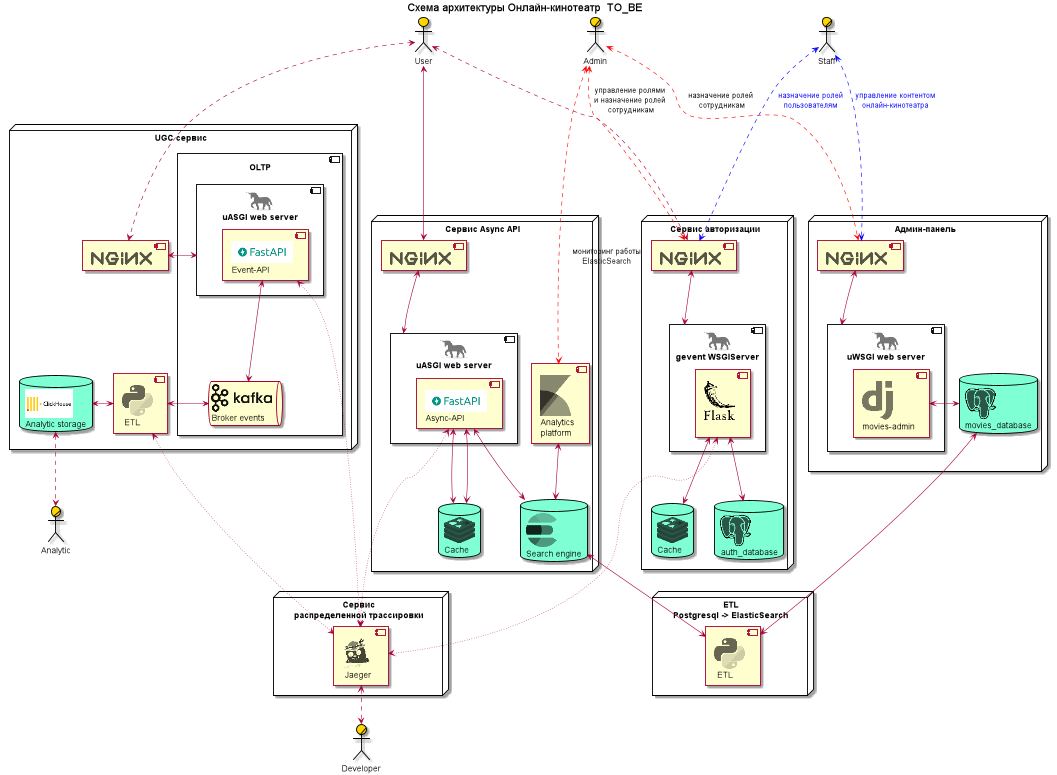

The diagram above was rendered by PlantUML. Its source (embedded in the PNG):
@startuml

!include <logos/kafka>
!include <logos/elasticsearch>
!include <logos/nginx>
!include <logos/redis>
!include <logos/postgresql>
!include <logos/flask>
!include <logos/gunicorn>
!include <logos/jaeger>
!include <logos/django>
!include <logos/kibana>
!include <logos/python>

skinparam actor {
BorderColor black
BackgroundColor Gold
}
skinparam database {
BorderColor black
BackgroundColor Aquamarine
}

actor/ Admin
actor/ Staff
actor User
actor/ Developer
actor/ Analytic

title Схема архитектуры Онлайн-кинотеатр  TO_BE

node "Админ-панель" as admin_panel {

    component "<$nginx>" as nginx_admin
    component "<$gunicorn>\nuWSGI web server" as gunicorn {
    component "<$django>\nmovies-admin" as django
    }
    database "<$postgresql>\nmovies_database" as postgres_admin

    nginx_admin <-down-> gunicorn
    django <-right-> postgres_admin
}

node "Сервис Async API" as async_api {
    component "<$nginx>" as nginx_async
    component "<$kibana>\nAnalytics\nplatform" as kibana_async
    component "<$gunicorn>\nuASGI web server" as uvicorn {
    component "<img:FastAPI.png>\nAsync-API" as async_web_api
    }
    database "<$redis>\nCache" as redis_async
    database "<$elasticsearch>\nSearch engine" as elastic_async


    kibana_async <-down-> elastic_async
    async_web_api <-down-> redis_async
    uvicorn <-up-> nginx_async
    elastic_async <-up-> [async_web_api]
}

node "Сервис авторизации" as auth {
    component "<$nginx>" as nginx_auth
    database "<$redis>\nCache" as redis_auth
    database "<$postgresql>\nauth_database" as postgres_auth
    component "<$gunicorn>\ngevent WSGIServer" as gevent {
    component "<$flask>\n" as auth_api
    }

    redis_auth <-up-> [auth_api]
    auth_api <-down-> postgres_auth
    gevent <-up-> nginx_auth

'    note bottom of redis_auth
'    1. Выданные пользователям refresh-токены\n
'    2. Blacklist отозванных access-токенов
'    end note
}

node "ETL\nPostgresql -> ElasticSearch" {
    component "<$python>\n ETL" as etl
}

node "Сервис\nраспределенной трассировки" as Jaeger {
    component "<$jaeger>\n Jaeger" as jaeger
}

node "UGC сервис" as event_api {
    component "<$nginx>" as nginx_event
    component "OLTP" {
    component "<$gunicorn>\nuASGI web server" as uvicorn1 {
    component "<img:FastAPI.png>\nEvent-API" as async_event_api
    }
    queue "<$kafka>\nBroker events" as kafka
    }
    database "<img:clickhouse.png>\nAnalytic storage" as clickhouse
    component "<$python>\n ETL" as etl_OLAP


    async_web_api <-> redis_async
    uvicorn1 <-> nginx_event
    kafka <-u-> async_event_api
    kafka <-l-> etl_OLAP
    etl_OLAP <-l-> clickhouse
}

User <--> nginx_async
User <..> nginx_auth
User <..> nginx_event
Staff <..> nginx_admin #blue;text:blue : управление контентом\nонлайн-кинотеатра
Staff <..> nginx_auth #blue;text:blue : назначение ролей\nпользователям
Admin <..> nginx_admin #red : назначение ролей\n сотрудникам
Admin <..> kibana_async #red : мониторинг работы\nElasticSearch
Admin <..> nginx_auth #red : управление ролями\nи назначение ролей\n сотрудникам
Developer <.u.> jaeger
Analytic <.u.> clickhouse



postgres_admin <--> etl
elastic_async <--> etl
async_web_api <...> jaeger #line.dotted
auth_api <...> jaeger #line.dotted
async_event_api <...> jaeger #line.dotted
etl_OLAP <...> jaeger #line.dotted

@enduml